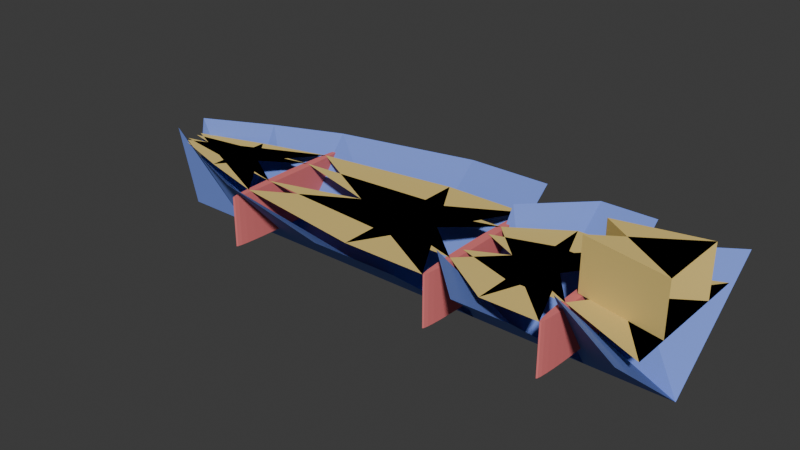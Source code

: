 # Source: boat.blend  (saved by Blender 4.5.88; exported with 4.5.12 LTS)
import bpy
from mathutils import Matrix  # noqa: F401  (used for matrix-valued properties, if any)

bpy.ops.wm.read_factory_settings(use_empty=True)
scene = bpy.context.scene
scene.name = 'Scene'

# ---- collections
col_collection = bpy.data.collections.new('Collection'); scene.collection.children.link(col_collection)

# ---- materials (node trees are filled in below, after node groups)
mat_shell_mat = bpy.data.materials.new('shell_mat')
mat_shell_mat.diffuse_color = (0.2, 0.3, 0.8, 1.0)
mat_stringer_mat = bpy.data.materials.new('stringer_mat')
mat_stringer_mat.diffuse_color = (0.8, 0.6, 0.2, 1.0)
mat_mat_joint_1 = bpy.data.materials.new('mat_joint_1')
mat_mat_joint_1.diffuse_color = (0.8, 0.2, 0.2, 1.0)
mat_mat_joint_2 = bpy.data.materials.new('mat_joint_2')
mat_mat_joint_2.diffuse_color = (0.8, 0.2, 0.2, 1.0)
mat_mat_joint_3 = bpy.data.materials.new('mat_joint_3')
mat_mat_joint_3.diffuse_color = (0.8, 0.2, 0.2, 1.0)

# ---- material node trees

# ---- world
world_world = bpy.data.worlds.new('World'); scene.world = world_world
world_world.use_nodes = True; world_world.node_tree.nodes.clear()
_N = world_world.node_tree.nodes; _L = world_world.node_tree.links
n0 = _N.new('ShaderNodeOutputWorld'); n0.name = 'World Output'; n0.location = (200, 100)
n1 = _N.new('ShaderNodeBackground'); n1.name = 'Background'; n1.location = (-200, 100)
n1.inputs[0].default_value = (0.05088, 0.05088, 0.05088, 1.0)
_L.new(n1.outputs[0], n0.inputs[0])
n0.is_active_output = True
world_world.color = (0.05088, 0.05088, 0.05088)
world_world.sun_shadow_jitter_overblur = 0.0

# ---- meshes
me_bow_mesh = bpy.data.meshes.new('bow_mesh')
me_bow_mesh.from_pydata([(-0.762, 0.1829, 0.09144), (0.0, 0.5486, 0.09144), (0.762, 0.8534, 0.09144), (-0.762, 0.0, -0.09144), (0.0, 0.0, -0.09144), (0.762, 0.0, -0.09144), (-0.762, -0.1829, 0.09144), (0.0, -0.5486, 0.09144), (0.762, -0.8534, 0.09144), (-0.762, 0.0, -0.09144), (0.0, 0.0, -0.09144), (0.762, 0.0, -0.09144)], [], [(0, 1, 4, 3), (1, 2, 5, 4), (6, 7, 10, 9), (7, 8, 11, 10)])
me_bow_mesh.materials.append(mat_shell_mat)
me_bow_mesh.update()
me_bow_stringer_0 = bpy.data.meshes.new('bow_stringer_0')
me_bow_stringer_0.from_pydata([(0.0, 0.06096, -0.03048), (0.762, 0.1829, -0.03048), (1.524, 0.2845, -0.03048), (1.524, -0.2845, -0.03048), (0.762, -0.1829, -0.03048), (0.0, -0.06096, -0.03048)], [], [(0, 1, 4, 3), (1, 2, 5, 4)])
me_bow_stringer_0.materials.append(mat_stringer_mat)
me_bow_stringer_0.update()
me_bow_stringer_1 = bpy.data.meshes.new('bow_stringer_1')
me_bow_stringer_1.from_pydata([(0.0, 0.1219, -0.03048), (0.762, 0.3658, -0.03048), (1.524, 0.569, -0.03048), (1.524, -0.569, -0.03048), (0.762, -0.3658, -0.03048), (0.0, -0.1219, -0.03048)], [], [(0, 1, 4, 3), (1, 2, 5, 4)])
me_bow_stringer_1.materials.append(mat_stringer_mat)
me_bow_stringer_1.update()
me_mid_mesh = bpy.data.meshes.new('mid_mesh')
me_mid_mesh.from_pydata([(-1.219, 0.8534, 0.09144), (0.3048, 1.189, 0.09144), (1.219, 1.189, 0.09144), (-1.219, 0.0, -0.09144), (0.3048, 0.0, -0.09144), (1.219, 0.0, -0.09144), (-1.219, -0.8534, 0.09144), (0.3048, -1.189, 0.09144), (1.219, -1.189, 0.09144), (-1.219, 0.0, -0.09144), (0.3048, 0.0, -0.09144), (1.219, 0.0, -0.09144)], [], [(0, 1, 4, 3), (1, 2, 5, 4), (6, 7, 10, 9), (7, 8, 11, 10)])
me_mid_mesh.materials.append(mat_shell_mat)
me_mid_mesh.update()
me_mid_stringer_0 = bpy.data.meshes.new('mid_stringer_0')
me_mid_stringer_0.from_pydata([(1.524, 0.2845, -0.03048), (3.048, 0.3962, -0.03048), (3.962, 0.3962, -0.03048), (3.962, -0.3962, -0.03048), (3.048, -0.3962, -0.03048), (1.524, -0.2845, -0.03048)], [], [(0, 1, 4, 3), (1, 2, 5, 4)])
me_mid_stringer_0.materials.append(mat_stringer_mat)
me_mid_stringer_0.update()
me_mid_stringer_1 = bpy.data.meshes.new('mid_stringer_1')
me_mid_stringer_1.from_pydata([(1.524, 0.569, -0.03048), (3.048, 0.7925, -0.03048), (3.962, 0.7925, -0.03048), (3.962, -0.7925, -0.03048), (3.048, -0.7925, -0.03048), (1.524, -0.569, -0.03048)], [], [(0, 1, 4, 3), (1, 2, 5, 4)])
me_mid_stringer_1.materials.append(mat_stringer_mat)
me_mid_stringer_1.update()
me_stern_mesh = bpy.data.meshes.new('stern_mesh')
me_stern_mesh.from_pydata([(-0.6096, 0.5944, 0.09144), (0.0, 1.189, 0.09144), (0.6096, 1.189, 0.09144), (-0.6096, 0.0, -0.09144), (0.0, 0.0, -0.09144), (0.6096, 0.0, -0.09144), (-0.6096, -0.5944, 0.09144), (0.0, -1.189, 0.09144), (0.6096, -1.189, 0.09144), (-0.6096, 0.0, -0.09144), (0.0, 0.0, -0.09144), (0.6096, 0.0, -0.09144)], [], [(0, 1, 4, 3), (1, 2, 5, 4), (6, 7, 10, 9), (7, 8, 11, 10)])
me_stern_mesh.materials.append(mat_shell_mat)
me_stern_mesh.update()
me_stern_stringer_0 = bpy.data.meshes.new('stern_stringer_0')
me_stern_stringer_0.from_pydata([(3.962, 0.1981, -0.03048), (4.572, 0.3962, -0.03048), (5.182, 0.3962, -0.03048), (5.182, -0.3962, -0.03048), (4.572, -0.3962, -0.03048), (3.962, -0.1981, -0.03048)], [], [(0, 1, 4, 3), (1, 2, 5, 4)])
me_stern_stringer_0.materials.append(mat_stringer_mat)
me_stern_stringer_0.update()
me_stern_stringer_1 = bpy.data.meshes.new('stern_stringer_1')
me_stern_stringer_1.from_pydata([(3.962, 0.3962, -0.03048), (4.572, 0.7925, -0.03048), (5.182, 0.7925, -0.03048), (5.182, -0.7925, -0.03048), (4.572, -0.7925, -0.03048), (3.962, -0.3962, -0.03048)], [], [(0, 1, 4, 3), (1, 2, 5, 4)])
me_stern_stringer_1.materials.append(mat_stringer_mat)
me_stern_stringer_1.update()
me_deck_mesh = bpy.data.meshes.new('deck_mesh')
me_deck_mesh.from_pydata([(-0.4572, 0.5944, 0.09144), (0.4572, 1.189, 0.09144), (-0.4572, 0.0, -0.09144), (0.4572, 0.0, -0.09144), (-0.4572, -0.5944, 0.09144), (0.4572, -1.189, 0.09144), (-0.4572, 0.0, -0.09144), (0.4572, 0.0, -0.09144)], [], [(0, 1, 3, 2), (4, 5, 7, 6)])
me_deck_mesh.materials.append(mat_shell_mat)
me_deck_mesh.update()
me_deck_stringer_0 = bpy.data.meshes.new('deck_stringer_0')
me_deck_stringer_0.from_pydata([(5.182, 0.1981, -0.03048), (6.096, 0.3962, -0.03048), (6.096, -0.3962, -0.03048), (5.182, -0.1981, -0.03048), (6.096, -0.3962, 0.07496), (5.182, 0.1981, 0.07496), (6.096, 0.3962, 0.07496), (5.182, -0.1981, 0.07496)], [], [(0, 2, 3, 1), (5, 6, 7, 4), (1, 3, 7, 6), (2, 0, 5, 4), (3, 2, 4, 7), (0, 1, 6, 5)])
me_deck_stringer_0.materials.append(mat_stringer_mat)
me_deck_stringer_0.update()
me_deck_stringer_1 = bpy.data.meshes.new('deck_stringer_1')
me_deck_stringer_1.from_pydata([(5.182, 0.3962, -0.03048), (6.096, 0.7925, -0.03048), (6.096, -0.7925, -0.03048), (5.182, -0.3962, -0.03048)], [], [(0, 1, 3, 2)])
me_deck_stringer_1.materials.append(mat_stringer_mat)
me_deck_stringer_1.update()
me_cylinder = bpy.data.meshes.new('Cylinder')
me_cylinder.from_pydata([(0.0, 0.05, -0.01), (0.0, 0.05, 0.01), (0.009755, 0.04904, -0.01), (0.009755, 0.04904, 0.01), (0.01913, 0.04619, -0.01), (0.01913, 0.04619, 0.01), (0.02778, 0.04157, -0.01), (0.02778, 0.04157, 0.01), (0.03536, 0.03536, -0.01), (0.03536, 0.03536, 0.01), (0.04157, 0.02778, -0.01), (0.04157, 0.02778, 0.01), (0.04619, 0.01913, -0.01), (0.04619, 0.01913, 0.01), (0.04904, 0.009755, -0.01), (0.04904, 0.009755, 0.01), (0.05, 0.0, -0.01), (0.05, 0.0, 0.01), (0.04904, -0.009755, -0.01), (0.04904, -0.009755, 0.01), (0.04619, -0.01913, -0.01), (0.04619, -0.01913, 0.01), (0.04157, -0.02778, -0.01), (0.04157, -0.02778, 0.01), (0.03536, -0.03536, -0.01), (0.03536, -0.03536, 0.01), (0.02778, -0.04157, -0.01), (0.02778, -0.04157, 0.01), (0.01913, -0.04619, -0.01), (0.01913, -0.04619, 0.01), (0.009755, -0.04904, -0.01), (0.009755, -0.04904, 0.01), (0.0, -0.05, -0.01), (0.0, -0.05, 0.01), (-0.009755, -0.04904, -0.01), (-0.009755, -0.04904, 0.01), (-0.01913, -0.04619, -0.01), (-0.01913, -0.04619, 0.01), (-0.02778, -0.04157, -0.01), (-0.02778, -0.04157, 0.01), (-0.03536, -0.03536, -0.01), (-0.03536, -0.03536, 0.01), (-0.04157, -0.02778, -0.01), (-0.04157, -0.02778, 0.01), (-0.04619, -0.01913, -0.01), (-0.04619, -0.01913, 0.01), (-0.04904, -0.009755, -0.01), (-0.04904, -0.009755, 0.01), (-0.05, 0.0, -0.01), (-0.05, 0.0, 0.01), (-0.04904, 0.009755, -0.01), (-0.04904, 0.009755, 0.01), (-0.04619, 0.01913, -0.01), (-0.04619, 0.01913, 0.01), (-0.04157, 0.02778, -0.01), (-0.04157, 0.02778, 0.01), (-0.03536, 0.03536, -0.01), (-0.03536, 0.03536, 0.01), (-0.02778, 0.04157, -0.01), (-0.02778, 0.04157, 0.01), (-0.01913, 0.04619, -0.01), (-0.01913, 0.04619, 0.01), (-0.009755, 0.04904, -0.01), (-0.009755, 0.04904, 0.01)], [], [(0, 1, 3, 2), (2, 3, 5, 4), (4, 5, 7, 6), (6, 7, 9, 8), (8, 9, 11, 10), (10, 11, 13, 12), (12, 13, 15, 14), (14, 15, 17, 16), (16, 17, 19, 18), (18, 19, 21, 20), (20, 21, 23, 22), (22, 23, 25, 24), (24, 25, 27, 26), (26, 27, 29, 28), (28, 29, 31, 30), (30, 31, 33, 32), (32, 33, 35, 34), (34, 35, 37, 36), (36, 37, 39, 38), (38, 39, 41, 40), (40, 41, 43, 42), (42, 43, 45, 44), (44, 45, 47, 46), (46, 47, 49, 48), (48, 49, 51, 50), (50, 51, 53, 52), (52, 53, 55, 54), (54, 55, 57, 56), (56, 57, 59, 58), (58, 59, 61, 60), (3, 1, 63, 61, 59, 57, 55, 53, 51, 49, 47, 45, 43, 41, 39, 37, 35, 33, 31, 29, 27, 25, 23, 21, 19, 17, 15, 13, 11, 9, 7, 5), (60, 61, 63, 62), (62, 63, 1, 0), (0, 2, 4, 6, 8, 10, 12, 14, 16, 18, 20, 22, 24, 26, 28, 30, 32, 34, 36, 38, 40, 42, 44, 46, 48, 50, 52, 54, 56, 58, 60, 62)])
_uv = me_cylinder.uv_layers.new(name='UVMap')
_uv.uv.foreach_set('vector', [1.0, 0.5, 1.0, 1.0, 0.9688, 1.0, 0.9688, 0.5, 0.9688, 0.5, 0.9688, 1.0, 0.9375, 1.0, 0.9375, 0.5, 0.9375, 0.5, 0.9375, 1.0, 0.9062, 1.0, 0.9062, 0.5, 0.9062, 0.5, 0.9062, 1.0, 0.875, 1.0, 0.875, 0.5, 0.875, 0.5, 0.875, 1.0, 0.8438, 1.0, 0.8438, 0.5, 0.8438, 0.5, 0.8438, 1.0, 0.8125, 1.0, 0.8125, 0.5, 0.8125, 0.5, 0.8125, 1.0, 0.7812, 1.0, 0.7812, 0.5, 0.7812, 0.5, 0.7812, 1.0, 0.75, 1.0, 0.75, 0.5, 0.75, 0.5, 0.75, 1.0, 0.7188, 1.0, 0.7188, 0.5, 0.7188, 0.5, 0.7188, 1.0, 0.6875, 1.0, 0.6875, 0.5, 0.6875, 0.5, 0.6875, 1.0, 0.6562, 1.0, 0.6562, 0.5, 0.6562, 0.5, 0.6562, 1.0, 0.625, 1.0, 0.625, 0.5, 0.625, 0.5, 0.625, 1.0, 0.5938, 1.0, 0.5938, 0.5, 0.5938, 0.5, 0.5938, 1.0, 0.5625, 1.0, 0.5625, 0.5, 0.5625, 0.5, 0.5625, 1.0, 0.5312, 1.0, 0.5312, 0.5, 0.5312, 0.5, 0.5312, 1.0, 0.5, 1.0, 0.5, 0.5, 0.5, 0.5, 0.5, 1.0, 0.4688, 1.0, 0.4688, 0.5, 0.4688, 0.5, 0.4688, 1.0, 0.4375, 1.0, 0.4375, 0.5, 0.4375, 0.5, 0.4375, 1.0, 0.4062, 1.0, 0.4062, 0.5, 0.4062, 0.5, 0.4062, 1.0, 0.375, 1.0, 0.375, 0.5, 0.375, 0.5, 0.375, 1.0, 0.3438, 1.0, 0.3438, 0.5, 0.3438, 0.5, 0.3438, 1.0, 0.3125, 1.0, 0.3125, 0.5, 0.3125, 0.5, 0.3125, 1.0, 0.2812, 1.0, 0.2812, 0.5, 0.2812, 0.5, 0.2812, 1.0, 0.25, 1.0, 0.25, 0.5, 0.25, 0.5, 0.25, 1.0, 0.2188, 1.0, 0.2188, 0.5, 0.2188, 0.5, 0.2188, 1.0, 0.1875, 1.0, 0.1875, 0.5, 0.1875, 0.5, 0.1875, 1.0, 0.1562, 1.0, 0.1562, 0.5, 0.1562, 0.5, 0.1562, 1.0, 0.125, 1.0, 0.125, 0.5, 0.125, 0.5, 0.125, 1.0, 0.09375, 1.0, 0.09375, 0.5, 0.09375, 0.5, 0.09375, 1.0, 0.0625, 1.0, 0.0625, 0.5, 0.2968, 0.4854, 0.25, 0.49, 0.2032, 0.4854, 0.1582, 0.4717, 0.1167, 0.4496, 0.08029, 0.4197, 0.05045, 0.3833, 0.02827, 0.3418, 0.01461, 0.2968, 0.01, 0.25, 0.01461, 0.2032, 0.02827, 0.1582, 0.05045, 0.1167, 0.08029, 0.08029, 0.1167, 0.05045, 0.1582, 0.02827, 0.2032, 0.01461, 0.25, 0.01, 0.2968, 0.01461, 0.3418, 0.02827, 0.3833, 0.05045, 0.4197, 0.08029, 0.4496, 0.1167, 0.4717, 0.1582, 0.4854, 0.2032, 0.49, 0.25, 0.4854, 0.2968, 0.4717, 0.3418, 0.4496, 0.3833, 0.4197, 0.4197, 0.3833, 0.4496, 0.3418, 0.4717, 0.0625, 0.5, 0.0625, 1.0, 0.03125, 1.0, 0.03125, 0.5, 0.03125, 0.5, 0.03125, 1.0, 0.0, 1.0, 0.0, 0.5, 0.75, 0.49, 0.7968, 0.4854, 0.8418, 0.4717, 0.8833, 0.4496, 0.9197, 0.4197, 0.9496, 0.3833, 0.9717, 0.3418, 0.9854, 0.2968, 0.99, 0.25, 0.9854, 0.2032, 0.9717, 0.1582, 0.9496, 0.1167, 0.9197, 0.08029, 0.8833, 0.05045, 0.8418, 0.02827, 0.7968, 0.01461, 0.75, 0.01, 0.7032, 0.01461, 0.6582, 0.02827, 0.6167, 0.05045, 0.5803, 0.08029, 0.5504, 0.1167, 0.5283, 0.1582, 0.5146, 0.2032, 0.51, 0.25, 0.5146, 0.2968, 0.5283, 0.3418, 0.5504, 0.3833, 0.5803, 0.4197, 0.6167, 0.4496, 0.6582, 0.4717, 0.7032, 0.4854])
me_cylinder.materials.append(mat_mat_joint_1)
me_cylinder.update()
me_cylinder_001 = bpy.data.meshes.new('Cylinder.001')
me_cylinder_001.from_pydata([(0.0, 0.05, -0.01), (0.0, 0.05, 0.01), (0.009755, 0.04904, -0.01), (0.009755, 0.04904, 0.01), (0.01913, 0.04619, -0.01), (0.01913, 0.04619, 0.01), (0.02778, 0.04157, -0.01), (0.02778, 0.04157, 0.01), (0.03536, 0.03536, -0.01), (0.03536, 0.03536, 0.01), (0.04157, 0.02778, -0.01), (0.04157, 0.02778, 0.01), (0.04619, 0.01913, -0.01), (0.04619, 0.01913, 0.01), (0.04904, 0.009755, -0.01), (0.04904, 0.009755, 0.01), (0.05, 0.0, -0.01), (0.05, 0.0, 0.01), (0.04904, -0.009755, -0.01), (0.04904, -0.009755, 0.01), (0.04619, -0.01913, -0.01), (0.04619, -0.01913, 0.01), (0.04157, -0.02778, -0.01), (0.04157, -0.02778, 0.01), (0.03536, -0.03536, -0.01), (0.03536, -0.03536, 0.01), (0.02778, -0.04157, -0.01), (0.02778, -0.04157, 0.01), (0.01913, -0.04619, -0.01), (0.01913, -0.04619, 0.01), (0.009755, -0.04904, -0.01), (0.009755, -0.04904, 0.01), (0.0, -0.05, -0.01), (0.0, -0.05, 0.01), (-0.009755, -0.04904, -0.01), (-0.009755, -0.04904, 0.01), (-0.01913, -0.04619, -0.01), (-0.01913, -0.04619, 0.01), (-0.02778, -0.04157, -0.01), (-0.02778, -0.04157, 0.01), (-0.03536, -0.03536, -0.01), (-0.03536, -0.03536, 0.01), (-0.04157, -0.02778, -0.01), (-0.04157, -0.02778, 0.01), (-0.04619, -0.01913, -0.01), (-0.04619, -0.01913, 0.01), (-0.04904, -0.009755, -0.01), (-0.04904, -0.009755, 0.01), (-0.05, 0.0, -0.01), (-0.05, 0.0, 0.01), (-0.04904, 0.009755, -0.01), (-0.04904, 0.009755, 0.01), (-0.04619, 0.01913, -0.01), (-0.04619, 0.01913, 0.01), (-0.04157, 0.02778, -0.01), (-0.04157, 0.02778, 0.01), (-0.03536, 0.03536, -0.01), (-0.03536, 0.03536, 0.01), (-0.02778, 0.04157, -0.01), (-0.02778, 0.04157, 0.01), (-0.01913, 0.04619, -0.01), (-0.01913, 0.04619, 0.01), (-0.009755, 0.04904, -0.01), (-0.009755, 0.04904, 0.01)], [], [(0, 1, 3, 2), (2, 3, 5, 4), (4, 5, 7, 6), (6, 7, 9, 8), (8, 9, 11, 10), (10, 11, 13, 12), (12, 13, 15, 14), (14, 15, 17, 16), (16, 17, 19, 18), (18, 19, 21, 20), (20, 21, 23, 22), (22, 23, 25, 24), (24, 25, 27, 26), (26, 27, 29, 28), (28, 29, 31, 30), (30, 31, 33, 32), (32, 33, 35, 34), (34, 35, 37, 36), (36, 37, 39, 38), (38, 39, 41, 40), (40, 41, 43, 42), (42, 43, 45, 44), (44, 45, 47, 46), (46, 47, 49, 48), (48, 49, 51, 50), (50, 51, 53, 52), (52, 53, 55, 54), (54, 55, 57, 56), (56, 57, 59, 58), (58, 59, 61, 60), (3, 1, 63, 61, 59, 57, 55, 53, 51, 49, 47, 45, 43, 41, 39, 37, 35, 33, 31, 29, 27, 25, 23, 21, 19, 17, 15, 13, 11, 9, 7, 5), (60, 61, 63, 62), (62, 63, 1, 0), (0, 2, 4, 6, 8, 10, 12, 14, 16, 18, 20, 22, 24, 26, 28, 30, 32, 34, 36, 38, 40, 42, 44, 46, 48, 50, 52, 54, 56, 58, 60, 62)])
_uv = me_cylinder_001.uv_layers.new(name='UVMap')
_uv.uv.foreach_set('vector', [1.0, 0.5, 1.0, 1.0, 0.9688, 1.0, 0.9688, 0.5, 0.9688, 0.5, 0.9688, 1.0, 0.9375, 1.0, 0.9375, 0.5, 0.9375, 0.5, 0.9375, 1.0, 0.9062, 1.0, 0.9062, 0.5, 0.9062, 0.5, 0.9062, 1.0, 0.875, 1.0, 0.875, 0.5, 0.875, 0.5, 0.875, 1.0, 0.8438, 1.0, 0.8438, 0.5, 0.8438, 0.5, 0.8438, 1.0, 0.8125, 1.0, 0.8125, 0.5, 0.8125, 0.5, 0.8125, 1.0, 0.7812, 1.0, 0.7812, 0.5, 0.7812, 0.5, 0.7812, 1.0, 0.75, 1.0, 0.75, 0.5, 0.75, 0.5, 0.75, 1.0, 0.7188, 1.0, 0.7188, 0.5, 0.7188, 0.5, 0.7188, 1.0, 0.6875, 1.0, 0.6875, 0.5, 0.6875, 0.5, 0.6875, 1.0, 0.6562, 1.0, 0.6562, 0.5, 0.6562, 0.5, 0.6562, 1.0, 0.625, 1.0, 0.625, 0.5, 0.625, 0.5, 0.625, 1.0, 0.5938, 1.0, 0.5938, 0.5, 0.5938, 0.5, 0.5938, 1.0, 0.5625, 1.0, 0.5625, 0.5, 0.5625, 0.5, 0.5625, 1.0, 0.5312, 1.0, 0.5312, 0.5, 0.5312, 0.5, 0.5312, 1.0, 0.5, 1.0, 0.5, 0.5, 0.5, 0.5, 0.5, 1.0, 0.4688, 1.0, 0.4688, 0.5, 0.4688, 0.5, 0.4688, 1.0, 0.4375, 1.0, 0.4375, 0.5, 0.4375, 0.5, 0.4375, 1.0, 0.4062, 1.0, 0.4062, 0.5, 0.4062, 0.5, 0.4062, 1.0, 0.375, 1.0, 0.375, 0.5, 0.375, 0.5, 0.375, 1.0, 0.3438, 1.0, 0.3438, 0.5, 0.3438, 0.5, 0.3438, 1.0, 0.3125, 1.0, 0.3125, 0.5, 0.3125, 0.5, 0.3125, 1.0, 0.2812, 1.0, 0.2812, 0.5, 0.2812, 0.5, 0.2812, 1.0, 0.25, 1.0, 0.25, 0.5, 0.25, 0.5, 0.25, 1.0, 0.2188, 1.0, 0.2188, 0.5, 0.2188, 0.5, 0.2188, 1.0, 0.1875, 1.0, 0.1875, 0.5, 0.1875, 0.5, 0.1875, 1.0, 0.1562, 1.0, 0.1562, 0.5, 0.1562, 0.5, 0.1562, 1.0, 0.125, 1.0, 0.125, 0.5, 0.125, 0.5, 0.125, 1.0, 0.09375, 1.0, 0.09375, 0.5, 0.09375, 0.5, 0.09375, 1.0, 0.0625, 1.0, 0.0625, 0.5, 0.2968, 0.4854, 0.25, 0.49, 0.2032, 0.4854, 0.1582, 0.4717, 0.1167, 0.4496, 0.08029, 0.4197, 0.05045, 0.3833, 0.02827, 0.3418, 0.01461, 0.2968, 0.01, 0.25, 0.01461, 0.2032, 0.02827, 0.1582, 0.05045, 0.1167, 0.08029, 0.08029, 0.1167, 0.05045, 0.1582, 0.02827, 0.2032, 0.01461, 0.25, 0.01, 0.2968, 0.01461, 0.3418, 0.02827, 0.3833, 0.05045, 0.4197, 0.08029, 0.4496, 0.1167, 0.4717, 0.1582, 0.4854, 0.2032, 0.49, 0.25, 0.4854, 0.2968, 0.4717, 0.3418, 0.4496, 0.3833, 0.4197, 0.4197, 0.3833, 0.4496, 0.3418, 0.4717, 0.0625, 0.5, 0.0625, 1.0, 0.03125, 1.0, 0.03125, 0.5, 0.03125, 0.5, 0.03125, 1.0, 0.0, 1.0, 0.0, 0.5, 0.75, 0.49, 0.7968, 0.4854, 0.8418, 0.4717, 0.8833, 0.4496, 0.9197, 0.4197, 0.9496, 0.3833, 0.9717, 0.3418, 0.9854, 0.2968, 0.99, 0.25, 0.9854, 0.2032, 0.9717, 0.1582, 0.9496, 0.1167, 0.9197, 0.08029, 0.8833, 0.05045, 0.8418, 0.02827, 0.7968, 0.01461, 0.75, 0.01, 0.7032, 0.01461, 0.6582, 0.02827, 0.6167, 0.05045, 0.5803, 0.08029, 0.5504, 0.1167, 0.5283, 0.1582, 0.5146, 0.2032, 0.51, 0.25, 0.5146, 0.2968, 0.5283, 0.3418, 0.5504, 0.3833, 0.5803, 0.4197, 0.6167, 0.4496, 0.6582, 0.4717, 0.7032, 0.4854])
me_cylinder_001.materials.append(mat_mat_joint_2)
me_cylinder_001.update()
me_cylinder_002 = bpy.data.meshes.new('Cylinder.002')
me_cylinder_002.from_pydata([(0.0, 0.05, -0.01), (0.0, 0.05, 0.01), (0.009755, 0.04904, -0.01), (0.009755, 0.04904, 0.01), (0.01913, 0.04619, -0.01), (0.01913, 0.04619, 0.01), (0.02778, 0.04157, -0.01), (0.02778, 0.04157, 0.01), (0.03536, 0.03536, -0.01), (0.03536, 0.03536, 0.01), (0.04157, 0.02778, -0.01), (0.04157, 0.02778, 0.01), (0.04619, 0.01913, -0.01), (0.04619, 0.01913, 0.01), (0.04904, 0.009755, -0.01), (0.04904, 0.009755, 0.01), (0.05, 0.0, -0.01), (0.05, 0.0, 0.01), (0.04904, -0.009755, -0.01), (0.04904, -0.009755, 0.01), (0.04619, -0.01913, -0.01), (0.04619, -0.01913, 0.01), (0.04157, -0.02778, -0.01), (0.04157, -0.02778, 0.01), (0.03536, -0.03536, -0.01), (0.03536, -0.03536, 0.01), (0.02778, -0.04157, -0.01), (0.02778, -0.04157, 0.01), (0.01913, -0.04619, -0.01), (0.01913, -0.04619, 0.01), (0.009755, -0.04904, -0.01), (0.009755, -0.04904, 0.01), (0.0, -0.05, -0.01), (0.0, -0.05, 0.01), (-0.009755, -0.04904, -0.01), (-0.009755, -0.04904, 0.01), (-0.01913, -0.04619, -0.01), (-0.01913, -0.04619, 0.01), (-0.02778, -0.04157, -0.01), (-0.02778, -0.04157, 0.01), (-0.03536, -0.03536, -0.01), (-0.03536, -0.03536, 0.01), (-0.04157, -0.02778, -0.01), (-0.04157, -0.02778, 0.01), (-0.04619, -0.01913, -0.01), (-0.04619, -0.01913, 0.01), (-0.04904, -0.009755, -0.01), (-0.04904, -0.009755, 0.01), (-0.05, 0.0, -0.01), (-0.05, 0.0, 0.01), (-0.04904, 0.009755, -0.01), (-0.04904, 0.009755, 0.01), (-0.04619, 0.01913, -0.01), (-0.04619, 0.01913, 0.01), (-0.04157, 0.02778, -0.01), (-0.04157, 0.02778, 0.01), (-0.03536, 0.03536, -0.01), (-0.03536, 0.03536, 0.01), (-0.02778, 0.04157, -0.01), (-0.02778, 0.04157, 0.01), (-0.01913, 0.04619, -0.01), (-0.01913, 0.04619, 0.01), (-0.009755, 0.04904, -0.01), (-0.009755, 0.04904, 0.01)], [], [(0, 1, 3, 2), (2, 3, 5, 4), (4, 5, 7, 6), (6, 7, 9, 8), (8, 9, 11, 10), (10, 11, 13, 12), (12, 13, 15, 14), (14, 15, 17, 16), (16, 17, 19, 18), (18, 19, 21, 20), (20, 21, 23, 22), (22, 23, 25, 24), (24, 25, 27, 26), (26, 27, 29, 28), (28, 29, 31, 30), (30, 31, 33, 32), (32, 33, 35, 34), (34, 35, 37, 36), (36, 37, 39, 38), (38, 39, 41, 40), (40, 41, 43, 42), (42, 43, 45, 44), (44, 45, 47, 46), (46, 47, 49, 48), (48, 49, 51, 50), (50, 51, 53, 52), (52, 53, 55, 54), (54, 55, 57, 56), (56, 57, 59, 58), (58, 59, 61, 60), (3, 1, 63, 61, 59, 57, 55, 53, 51, 49, 47, 45, 43, 41, 39, 37, 35, 33, 31, 29, 27, 25, 23, 21, 19, 17, 15, 13, 11, 9, 7, 5), (60, 61, 63, 62), (62, 63, 1, 0), (0, 2, 4, 6, 8, 10, 12, 14, 16, 18, 20, 22, 24, 26, 28, 30, 32, 34, 36, 38, 40, 42, 44, 46, 48, 50, 52, 54, 56, 58, 60, 62)])
_uv = me_cylinder_002.uv_layers.new(name='UVMap')
_uv.uv.foreach_set('vector', [1.0, 0.5, 1.0, 1.0, 0.9688, 1.0, 0.9688, 0.5, 0.9688, 0.5, 0.9688, 1.0, 0.9375, 1.0, 0.9375, 0.5, 0.9375, 0.5, 0.9375, 1.0, 0.9062, 1.0, 0.9062, 0.5, 0.9062, 0.5, 0.9062, 1.0, 0.875, 1.0, 0.875, 0.5, 0.875, 0.5, 0.875, 1.0, 0.8438, 1.0, 0.8438, 0.5, 0.8438, 0.5, 0.8438, 1.0, 0.8125, 1.0, 0.8125, 0.5, 0.8125, 0.5, 0.8125, 1.0, 0.7812, 1.0, 0.7812, 0.5, 0.7812, 0.5, 0.7812, 1.0, 0.75, 1.0, 0.75, 0.5, 0.75, 0.5, 0.75, 1.0, 0.7188, 1.0, 0.7188, 0.5, 0.7188, 0.5, 0.7188, 1.0, 0.6875, 1.0, 0.6875, 0.5, 0.6875, 0.5, 0.6875, 1.0, 0.6562, 1.0, 0.6562, 0.5, 0.6562, 0.5, 0.6562, 1.0, 0.625, 1.0, 0.625, 0.5, 0.625, 0.5, 0.625, 1.0, 0.5938, 1.0, 0.5938, 0.5, 0.5938, 0.5, 0.5938, 1.0, 0.5625, 1.0, 0.5625, 0.5, 0.5625, 0.5, 0.5625, 1.0, 0.5312, 1.0, 0.5312, 0.5, 0.5312, 0.5, 0.5312, 1.0, 0.5, 1.0, 0.5, 0.5, 0.5, 0.5, 0.5, 1.0, 0.4688, 1.0, 0.4688, 0.5, 0.4688, 0.5, 0.4688, 1.0, 0.4375, 1.0, 0.4375, 0.5, 0.4375, 0.5, 0.4375, 1.0, 0.4062, 1.0, 0.4062, 0.5, 0.4062, 0.5, 0.4062, 1.0, 0.375, 1.0, 0.375, 0.5, 0.375, 0.5, 0.375, 1.0, 0.3438, 1.0, 0.3438, 0.5, 0.3438, 0.5, 0.3438, 1.0, 0.3125, 1.0, 0.3125, 0.5, 0.3125, 0.5, 0.3125, 1.0, 0.2812, 1.0, 0.2812, 0.5, 0.2812, 0.5, 0.2812, 1.0, 0.25, 1.0, 0.25, 0.5, 0.25, 0.5, 0.25, 1.0, 0.2188, 1.0, 0.2188, 0.5, 0.2188, 0.5, 0.2188, 1.0, 0.1875, 1.0, 0.1875, 0.5, 0.1875, 0.5, 0.1875, 1.0, 0.1562, 1.0, 0.1562, 0.5, 0.1562, 0.5, 0.1562, 1.0, 0.125, 1.0, 0.125, 0.5, 0.125, 0.5, 0.125, 1.0, 0.09375, 1.0, 0.09375, 0.5, 0.09375, 0.5, 0.09375, 1.0, 0.0625, 1.0, 0.0625, 0.5, 0.2968, 0.4854, 0.25, 0.49, 0.2032, 0.4854, 0.1582, 0.4717, 0.1167, 0.4496, 0.08029, 0.4197, 0.05045, 0.3833, 0.02827, 0.3418, 0.01461, 0.2968, 0.01, 0.25, 0.01461, 0.2032, 0.02827, 0.1582, 0.05045, 0.1167, 0.08029, 0.08029, 0.1167, 0.05045, 0.1582, 0.02827, 0.2032, 0.01461, 0.25, 0.01, 0.2968, 0.01461, 0.3418, 0.02827, 0.3833, 0.05045, 0.4197, 0.08029, 0.4496, 0.1167, 0.4717, 0.1582, 0.4854, 0.2032, 0.49, 0.25, 0.4854, 0.2968, 0.4717, 0.3418, 0.4496, 0.3833, 0.4197, 0.4197, 0.3833, 0.4496, 0.3418, 0.4717, 0.0625, 0.5, 0.0625, 1.0, 0.03125, 1.0, 0.03125, 0.5, 0.03125, 0.5, 0.03125, 1.0, 0.0, 1.0, 0.0, 0.5, 0.75, 0.49, 0.7968, 0.4854, 0.8418, 0.4717, 0.8833, 0.4496, 0.9197, 0.4197, 0.9496, 0.3833, 0.9717, 0.3418, 0.9854, 0.2968, 0.99, 0.25, 0.9854, 0.2032, 0.9717, 0.1582, 0.9496, 0.1167, 0.9197, 0.08029, 0.8833, 0.05045, 0.8418, 0.02827, 0.7968, 0.01461, 0.75, 0.01, 0.7032, 0.01461, 0.6582, 0.02827, 0.6167, 0.05045, 0.5803, 0.08029, 0.5504, 0.1167, 0.5283, 0.1582, 0.5146, 0.2032, 0.51, 0.25, 0.5146, 0.2968, 0.5283, 0.3418, 0.5504, 0.3833, 0.5803, 0.4197, 0.6167, 0.4496, 0.6582, 0.4717, 0.7032, 0.4854])
me_cylinder_002.materials.append(mat_mat_joint_3)
me_cylinder_002.update()

# ---- objects
ob_bow_shell = bpy.data.objects.new('bow_shell', me_bow_mesh)
ob_bow_stringer_0 = bpy.data.objects.new('bow_stringer_0', me_bow_stringer_0)
ob_bow_stringer_1 = bpy.data.objects.new('bow_stringer_1', me_bow_stringer_1)
ob_mid_shell = bpy.data.objects.new('mid_shell', me_mid_mesh)
ob_mid_stringer_0 = bpy.data.objects.new('mid_stringer_0', me_mid_stringer_0)
ob_mid_stringer_1 = bpy.data.objects.new('mid_stringer_1', me_mid_stringer_1)
ob_stern_shell = bpy.data.objects.new('stern_shell', me_stern_mesh)
ob_stern_stringer_0 = bpy.data.objects.new('stern_stringer_0', me_stern_stringer_0)
ob_stern_stringer_1 = bpy.data.objects.new('stern_stringer_1', me_stern_stringer_1)
ob_deck_shell = bpy.data.objects.new('deck_shell', me_deck_mesh)
ob_deck_stringer_0 = bpy.data.objects.new('deck_stringer_0', me_deck_stringer_0)
ob_deck_stringer_1 = bpy.data.objects.new('deck_stringer_1', me_deck_stringer_1)
ob_joint_flange_1 = bpy.data.objects.new('joint_flange_1', me_cylinder)
ob_joint_flange_2 = bpy.data.objects.new('joint_flange_2', me_cylinder_001)
ob_joint_flange_3 = bpy.data.objects.new('joint_flange_3', me_cylinder_002)

# ---- transforms, parenting, visibility, modifiers, constraints
ob_bow_shell.location = (-2.771, 0.0, -0.3846)
ob_bow_shell.scale = (1.0, 1.0, 5.371)
ob_bow_stringer_0.location = (-3.533, 0.0, 0.1066)
ob_bow_stringer_0.scale = (1.0, 1.0, 5.371)
ob_bow_stringer_1.location = (-3.533, 0.0, 0.1066)
ob_bow_stringer_1.scale = (1.0, 1.0, 5.371)
ob_mid_shell.location = (-0.7897, 0.0, -0.3846)
ob_mid_shell.scale = (1.0, 1.0, 5.371)
ob_mid_stringer_0.location = (-3.533, 0.0, 0.1066)
ob_mid_stringer_0.scale = (1.0, 1.0, 5.371)
ob_mid_stringer_1.location = (-3.533, 0.0, 0.1066)
ob_mid_stringer_1.scale = (1.0, 1.0, 5.371)
ob_stern_shell.location = (1.039, 0.0, -0.3846)
ob_stern_shell.scale = (1.0, 1.0, 5.371)
ob_stern_stringer_0.location = (-3.533, 0.0, 0.1066)
ob_stern_stringer_0.scale = (1.0, 1.0, 5.371)
ob_stern_stringer_1.location = (-3.533, 0.0, 0.1066)
ob_stern_stringer_1.scale = (1.0, 1.0, 5.371)
ob_deck_shell.location = (2.106, 0.0, -0.3846)
ob_deck_shell.scale = (1.0, 1.0, 5.371)
ob_deck_stringer_0.location = (-3.533, 0.0, 0.1066)
ob_deck_stringer_0.scale = (1.0, 1.0, 5.371)
ob_deck_stringer_1.location = (-3.533, 0.0, 0.1066)
ob_deck_stringer_1.scale = (1.0, 1.0, 5.371)
ob_joint_flange_1.location = (-2.009, 0.0, -0.3416)
ob_joint_flange_1.scale = (1.0, 15.73, 27.74)
ob_joint_flange_2.location = (0.4295, 0.0, -0.3416)
ob_joint_flange_2.scale = (1.0, 15.73, 27.74)
ob_joint_flange_3.location = (1.649, 0.0, -0.3416)
ob_joint_flange_3.scale = (1.0, 15.73, 27.74)

# ---- collection membership
col_collection.objects.link(ob_bow_shell)
col_collection.objects.link(ob_bow_stringer_0)
col_collection.objects.link(ob_bow_stringer_1)
col_collection.objects.link(ob_mid_shell)
col_collection.objects.link(ob_mid_stringer_0)
col_collection.objects.link(ob_mid_stringer_1)
col_collection.objects.link(ob_stern_shell)
col_collection.objects.link(ob_stern_stringer_0)
col_collection.objects.link(ob_stern_stringer_1)
col_collection.objects.link(ob_deck_shell)
col_collection.objects.link(ob_deck_stringer_0)
col_collection.objects.link(ob_deck_stringer_1)
col_collection.objects.link(ob_joint_flange_1)
col_collection.objects.link(ob_joint_flange_2)
col_collection.objects.link(ob_joint_flange_3)

# ---- scene / render settings (as saved in the file)
scene.frame_start = 1; scene.frame_end = 250; scene.frame_set(1)
scene.render.engine = 'BLENDER_EEVEE_NEXT'
bpy.context.view_layer.update()

# ---- added for rendering (the .blend has no active camera and no usable light): camera, sun
cam_auto = bpy.data.cameras.new('AutoCamera')
cam_auto.lens = 50.0
cam_auto.sensor_width = 36.0
cam_auto.clip_end = 1000.0
ob_auto_camera = bpy.data.objects.new('AutoCamera', cam_auto)
scene.collection.objects.link(ob_auto_camera)
ob_auto_camera.location = (5.70313, -7.42566, 4.76719)
ob_auto_camera.rotation_euler = (1.09748, -7.21219e-08, 0.694738)
scene.camera = ob_auto_camera
light_auto_sun = bpy.data.lights.new('AutoSun', 'SUN')
light_auto_sun.energy = 3.0
light_auto_sun.angle = 0.0523599
ob_auto_sun = bpy.data.objects.new('AutoSun', light_auto_sun)
scene.collection.objects.link(ob_auto_sun)
ob_auto_sun.rotation_euler = (0.872665, 0.174533, 0.523599)
bpy.context.view_layer.update()
